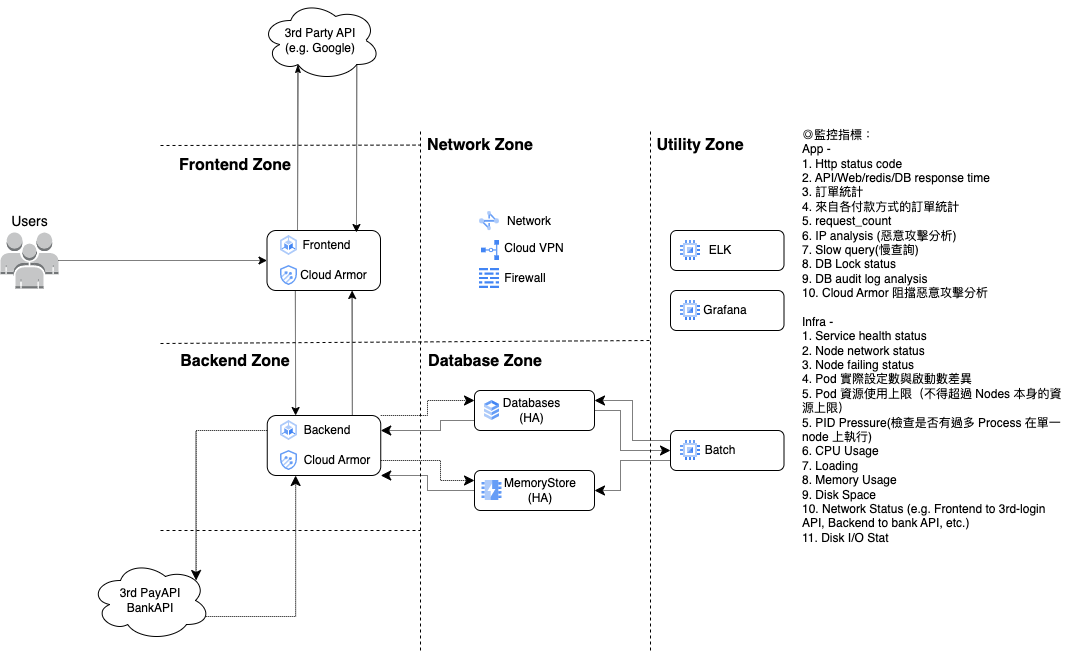

The diagram above was exported from draw.io. Its source (the exported page's mxGraphModel, read from the mxfile embedded in the PNG):
<mxGraphModel dx="954" dy="1443" grid="1" gridSize="10" guides="1" tooltips="1" connect="1" arrows="1" fold="1" page="1" pageScale="1" pageWidth="1169" pageHeight="827" math="0" shadow="0">
  <root>
    <mxCell id="0" />
    <mxCell id="1" parent="0" />
    <mxCell id="ofrNrww5DTdN5W4NUUR8-72" value="" style="rounded=1;whiteSpace=wrap;html=1;" parent="1" vertex="1">
      <mxGeometry x="750" y="-520" width="113.5" height="40" as="geometry" />
    </mxCell>
    <mxCell id="ofrNrww5DTdN5W4NUUR8-48" value="" style="rounded=1;whiteSpace=wrap;html=1;" parent="1" vertex="1">
      <mxGeometry x="554" y="-280" width="120" height="40" as="geometry" />
    </mxCell>
    <mxCell id="ofrNrww5DTdN5W4NUUR8-44" value="" style="rounded=1;whiteSpace=wrap;html=1;" parent="1" vertex="1">
      <mxGeometry x="554" y="-360" width="120" height="40" as="geometry" />
    </mxCell>
    <mxCell id="ofrNrww5DTdN5W4NUUR8-28" value="" style="rounded=1;whiteSpace=wrap;html=1;" parent="1" vertex="1">
      <mxGeometry x="750" y="-320" width="113.5" height="40" as="geometry" />
    </mxCell>
    <mxCell id="ofrNrww5DTdN5W4NUUR8-19" value="" style="rounded=1;whiteSpace=wrap;html=1;" parent="1" vertex="1">
      <mxGeometry x="346.75" y="-335" width="113.5" height="60" as="geometry" />
    </mxCell>
    <mxCell id="FZ77_MO48wKH9ywl_AMq-5" value="Users" style="shape=mxgraph.aws2.non-service_specific.users;html=1;strokeColor=none;verticalLabelPosition=top;verticalAlign=bottom;shadow=0;dashed=0;fillColor=#FFFFFF;fontSize=14;fontColor=#000000;align=center;labelPosition=center;movable=1;resizable=1;rotatable=1;deletable=1;editable=1;connectable=1;" parent="1" vertex="1">
      <mxGeometry x="80" y="-518" width="58" height="56" as="geometry" />
    </mxCell>
    <mxCell id="ofrNrww5DTdN5W4NUUR8-2" value="3rd Party API&lt;br&gt;(e.g. Google)" style="ellipse;shape=cloud;whiteSpace=wrap;html=1;movable=1;resizable=1;rotatable=1;deletable=1;editable=1;connectable=1;" parent="1" vertex="1">
      <mxGeometry x="340.25" y="-750" width="120" height="80" as="geometry" />
    </mxCell>
    <mxCell id="ofrNrww5DTdN5W4NUUR8-6" value="" style="endArrow=classic;html=1;rounded=0;exitX=1;exitY=0.5;exitDx=0;exitDy=0;exitPerimeter=0;entryX=0;entryY=0.5;entryDx=0;entryDy=0;dashed=1;dashPattern=1 1;movable=1;resizable=1;rotatable=1;deletable=1;editable=1;connectable=1;" parent="1" source="FZ77_MO48wKH9ywl_AMq-5" target="ofrNrww5DTdN5W4NUUR8-10" edge="1">
      <mxGeometry width="50" height="50" relative="1" as="geometry">
        <mxPoint x="550" y="-518" as="sourcePoint" />
        <mxPoint x="340" y="-488" as="targetPoint" />
      </mxGeometry>
    </mxCell>
    <mxCell id="ofrNrww5DTdN5W4NUUR8-9" value="" style="group;movable=1;resizable=1;rotatable=1;deletable=1;editable=1;connectable=1;" parent="1" vertex="1" connectable="0">
      <mxGeometry x="360" y="-520" width="106.5" height="60" as="geometry" />
    </mxCell>
    <mxCell id="ofrNrww5DTdN5W4NUUR8-10" value="" style="rounded=1;whiteSpace=wrap;html=1;movable=1;resizable=1;rotatable=1;deletable=1;editable=1;connectable=1;" parent="ofrNrww5DTdN5W4NUUR8-9" vertex="1">
      <mxGeometry x="-13.5" width="113.5" height="60" as="geometry" />
    </mxCell>
    <mxCell id="FZ77_MO48wKH9ywl_AMq-6" value="" style="editableCssRules=.*;shape=image;verticalLabelPosition=bottom;labelBackgroundColor=#ffffff;verticalAlign=top;aspect=fixed;imageAspect=0;image=data:image/svg+xml,(base64 omitted: 1048 chars);movable=1;resizable=1;rotatable=1;deletable=1;editable=1;connectable=1;" parent="ofrNrww5DTdN5W4NUUR8-9" vertex="1">
      <mxGeometry y="5" width="17" height="20" as="geometry" />
    </mxCell>
    <mxCell id="ofrNrww5DTdN5W4NUUR8-1" value="Frontend" style="text;strokeColor=none;align=center;fillColor=none;html=1;verticalAlign=middle;whiteSpace=wrap;rounded=0;movable=1;resizable=1;rotatable=1;deletable=1;editable=1;connectable=1;" parent="ofrNrww5DTdN5W4NUUR8-9" vertex="1">
      <mxGeometry x="11" width="71" height="30" as="geometry" />
    </mxCell>
    <mxCell id="ofrNrww5DTdN5W4NUUR8-4" value="" style="editableCssRules=.*;shape=image;verticalLabelPosition=bottom;labelBackgroundColor=#ffffff;verticalAlign=top;aspect=fixed;imageAspect=0;image=data:image/svg+xml,(base64 omitted: 1068 chars);movable=1;resizable=1;rotatable=1;deletable=1;editable=1;connectable=1;" parent="ofrNrww5DTdN5W4NUUR8-9" vertex="1">
      <mxGeometry y="35" width="17" height="20" as="geometry" />
    </mxCell>
    <mxCell id="ofrNrww5DTdN5W4NUUR8-5" value="Cloud Armor&lt;br&gt;" style="text;strokeColor=none;align=center;fillColor=none;html=1;verticalAlign=middle;whiteSpace=wrap;rounded=0;movable=1;resizable=1;rotatable=1;deletable=1;editable=1;connectable=1;" parent="ofrNrww5DTdN5W4NUUR8-9" vertex="1">
      <mxGeometry x="11.75" y="30" width="83" height="30" as="geometry" />
    </mxCell>
    <mxCell id="ofrNrww5DTdN5W4NUUR8-13" value="" style="editableCssRules=.*;shape=image;verticalLabelPosition=bottom;labelBackgroundColor=#ffffff;verticalAlign=top;aspect=fixed;imageAspect=0;image=data:image/svg+xml,(base64 omitted: 1048 chars);" parent="1" vertex="1">
      <mxGeometry x="360" y="-330" width="17" height="20" as="geometry" />
    </mxCell>
    <mxCell id="ofrNrww5DTdN5W4NUUR8-15" value="Backend" style="text;strokeColor=none;align=center;fillColor=none;html=1;verticalAlign=middle;whiteSpace=wrap;rounded=0;" parent="1" vertex="1">
      <mxGeometry x="377" y="-335" width="60" height="30" as="geometry" />
    </mxCell>
    <mxCell id="ofrNrww5DTdN5W4NUUR8-16" value="" style="editableCssRules=.*;shape=image;verticalLabelPosition=bottom;labelBackgroundColor=#ffffff;verticalAlign=top;aspect=fixed;imageAspect=0;image=data:image/svg+xml,(base64 omitted: 1068 chars);" parent="1" vertex="1">
      <mxGeometry x="360" y="-300" width="17" height="20" as="geometry" />
    </mxCell>
    <mxCell id="ofrNrww5DTdN5W4NUUR8-18" value="Cloud Armor" style="text;strokeColor=none;align=center;fillColor=none;html=1;verticalAlign=middle;whiteSpace=wrap;rounded=0;" parent="1" vertex="1">
      <mxGeometry x="377" y="-305" width="80" height="30" as="geometry" />
    </mxCell>
    <mxCell id="ofrNrww5DTdN5W4NUUR8-21" value="" style="endArrow=classicThin;html=1;rounded=0;dashed=1;dashPattern=1 1;entryX=0.31;entryY=0.8;entryDx=0;entryDy=0;entryPerimeter=0;endFill=1;" parent="1" target="ofrNrww5DTdN5W4NUUR8-2" edge="1">
      <mxGeometry width="50" height="50" relative="1" as="geometry">
        <mxPoint x="377" y="-520" as="sourcePoint" />
        <mxPoint x="420" y="-510" as="targetPoint" />
      </mxGeometry>
    </mxCell>
    <mxCell id="ofrNrww5DTdN5W4NUUR8-22" value="" style="endArrow=classic;html=1;rounded=0;dashed=1;dashPattern=1 1;exitX=0.8;exitY=0.8;exitDx=0;exitDy=0;exitPerimeter=0;entryX=0.915;entryY=0.067;entryDx=0;entryDy=0;entryPerimeter=0;" parent="1" source="ofrNrww5DTdN5W4NUUR8-2" target="ofrNrww5DTdN5W4NUUR8-1" edge="1">
      <mxGeometry width="50" height="50" relative="1" as="geometry">
        <mxPoint x="440" y="-540" as="sourcePoint" />
        <mxPoint x="490" y="-590" as="targetPoint" />
      </mxGeometry>
    </mxCell>
    <mxCell id="ofrNrww5DTdN5W4NUUR8-23" value="" style="endArrow=classic;html=1;rounded=0;dashed=1;dashPattern=1 1;entryX=0.25;entryY=0;entryDx=0;entryDy=0;exitX=0.25;exitY=1;exitDx=0;exitDy=0;" parent="1" source="ofrNrww5DTdN5W4NUUR8-10" target="ofrNrww5DTdN5W4NUUR8-19" edge="1">
      <mxGeometry width="50" height="50" relative="1" as="geometry">
        <mxPoint x="370" y="-430" as="sourcePoint" />
        <mxPoint x="590" y="-430" as="targetPoint" />
      </mxGeometry>
    </mxCell>
    <mxCell id="ofrNrww5DTdN5W4NUUR8-24" value="" style="endArrow=classic;html=1;rounded=0;dashed=1;dashPattern=1 1;exitX=0.75;exitY=0;exitDx=0;exitDy=0;entryX=0.75;entryY=1;entryDx=0;entryDy=0;" parent="1" source="ofrNrww5DTdN5W4NUUR8-19" target="ofrNrww5DTdN5W4NUUR8-10" edge="1">
      <mxGeometry width="50" height="50" relative="1" as="geometry">
        <mxPoint x="432" y="-340" as="sourcePoint" />
        <mxPoint x="470" y="-450" as="targetPoint" />
      </mxGeometry>
    </mxCell>
    <mxCell id="ofrNrww5DTdN5W4NUUR8-25" value="" style="editableCssRules=.*;shape=image;verticalLabelPosition=bottom;labelBackgroundColor=#ffffff;verticalAlign=top;aspect=fixed;imageAspect=0;image=data:image/svg+xml,(base64 omitted: 880 chars);" parent="1" vertex="1">
      <mxGeometry x="760" y="-310" width="20" height="20" as="geometry" />
    </mxCell>
    <mxCell id="ofrNrww5DTdN5W4NUUR8-27" value="Batch" style="text;strokeColor=none;align=center;fillColor=none;html=1;verticalAlign=middle;whiteSpace=wrap;rounded=0;" parent="1" vertex="1">
      <mxGeometry x="770" y="-315" width="60" height="30" as="geometry" />
    </mxCell>
    <mxCell id="ofrNrww5DTdN5W4NUUR8-29" value="" style="editableCssRules=.*;shape=image;verticalLabelPosition=bottom;labelBackgroundColor=#ffffff;verticalAlign=top;aspect=fixed;imageAspect=0;image=data:image/svg+xml,(base64 omitted: 1016 chars);" parent="1" vertex="1">
      <mxGeometry x="564" y="-350" width="15" height="20" as="geometry" />
    </mxCell>
    <mxCell id="ofrNrww5DTdN5W4NUUR8-32" value="Databases (HA)" style="text;strokeColor=none;align=center;fillColor=none;html=1;verticalAlign=middle;whiteSpace=wrap;rounded=0;" parent="1" vertex="1">
      <mxGeometry x="583" y="-355" width="57" height="30" as="geometry" />
    </mxCell>
    <mxCell id="ofrNrww5DTdN5W4NUUR8-35" value="" style="editableCssRules=.*;shape=image;verticalLabelPosition=bottom;labelBackgroundColor=#ffffff;verticalAlign=top;aspect=fixed;imageAspect=0;image=data:image/svg+xml,(base64 omitted: 1048 chars);" parent="1" vertex="1">
      <mxGeometry x="561.5" y="-270" width="20" height="20" as="geometry" />
    </mxCell>
    <mxCell id="ofrNrww5DTdN5W4NUUR8-38" value="MemoryStore&lt;br&gt;(HA)" style="text;strokeColor=none;align=center;fillColor=none;html=1;verticalAlign=middle;whiteSpace=wrap;rounded=0;" parent="1" vertex="1">
      <mxGeometry x="590" y="-275" width="60" height="30" as="geometry" />
    </mxCell>
    <mxCell id="ofrNrww5DTdN5W4NUUR8-41" value="3rd PayAPI&lt;br&gt;BankAPI" style="ellipse;shape=cloud;whiteSpace=wrap;html=1;" parent="1" vertex="1">
      <mxGeometry x="170" y="-190" width="120" height="80" as="geometry" />
    </mxCell>
    <mxCell id="ofrNrww5DTdN5W4NUUR8-45" value="" style="edgeStyle=elbowEdgeStyle;elbow=horizontal;endArrow=classic;html=1;curved=0;rounded=0;endSize=8;startSize=8;dashed=1;dashPattern=1 1;exitX=1;exitY=0;exitDx=0;exitDy=0;entryX=0;entryY=0.25;entryDx=0;entryDy=0;" parent="1" source="ofrNrww5DTdN5W4NUUR8-19" target="ofrNrww5DTdN5W4NUUR8-44" edge="1">
      <mxGeometry width="50" height="50" relative="1" as="geometry">
        <mxPoint x="560" y="-290" as="sourcePoint" />
        <mxPoint x="610" y="-340" as="targetPoint" />
      </mxGeometry>
    </mxCell>
    <mxCell id="ofrNrww5DTdN5W4NUUR8-47" value="" style="edgeStyle=elbowEdgeStyle;elbow=horizontal;endArrow=classic;html=1;curved=0;rounded=0;endSize=8;startSize=8;dashed=1;dashPattern=1 1;exitX=0;exitY=0.75;exitDx=0;exitDy=0;entryX=1;entryY=0.25;entryDx=0;entryDy=0;" parent="1" source="ofrNrww5DTdN5W4NUUR8-44" target="ofrNrww5DTdN5W4NUUR8-19" edge="1">
      <mxGeometry width="50" height="50" relative="1" as="geometry">
        <mxPoint x="560" y="-420" as="sourcePoint" />
        <mxPoint x="610" y="-470" as="targetPoint" />
        <Array as="points">
          <mxPoint x="520" y="-320" />
        </Array>
      </mxGeometry>
    </mxCell>
    <mxCell id="ofrNrww5DTdN5W4NUUR8-49" value="" style="edgeStyle=elbowEdgeStyle;elbow=horizontal;endArrow=classic;html=1;curved=0;rounded=0;endSize=8;startSize=8;dashed=1;dashPattern=1 1;exitX=1;exitY=0.75;exitDx=0;exitDy=0;entryX=0;entryY=0.25;entryDx=0;entryDy=0;" parent="1" source="ofrNrww5DTdN5W4NUUR8-19" target="ofrNrww5DTdN5W4NUUR8-48" edge="1">
      <mxGeometry width="50" height="50" relative="1" as="geometry">
        <mxPoint x="560" y="-320" as="sourcePoint" />
        <mxPoint x="610" y="-370" as="targetPoint" />
        <Array as="points">
          <mxPoint x="520" y="-290" />
        </Array>
      </mxGeometry>
    </mxCell>
    <mxCell id="ofrNrww5DTdN5W4NUUR8-50" value="" style="edgeStyle=elbowEdgeStyle;elbow=horizontal;endArrow=classic;html=1;curved=0;rounded=0;endSize=8;startSize=8;dashed=1;dashPattern=1 1;exitX=0;exitY=0.5;exitDx=0;exitDy=0;entryX=1;entryY=1;entryDx=0;entryDy=0;" parent="1" source="ofrNrww5DTdN5W4NUUR8-48" target="ofrNrww5DTdN5W4NUUR8-19" edge="1">
      <mxGeometry width="50" height="50" relative="1" as="geometry">
        <mxPoint x="560" y="-320" as="sourcePoint" />
        <mxPoint x="610" y="-370" as="targetPoint" />
      </mxGeometry>
    </mxCell>
    <mxCell id="ofrNrww5DTdN5W4NUUR8-51" value="" style="edgeStyle=elbowEdgeStyle;elbow=horizontal;endArrow=classic;html=1;curved=0;rounded=0;endSize=8;startSize=8;dashed=1;dashPattern=1 1;exitX=0;exitY=0.25;exitDx=0;exitDy=0;entryX=1;entryY=0.25;entryDx=0;entryDy=0;" parent="1" source="ofrNrww5DTdN5W4NUUR8-28" target="ofrNrww5DTdN5W4NUUR8-44" edge="1">
      <mxGeometry width="50" height="50" relative="1" as="geometry">
        <mxPoint x="560" y="-320" as="sourcePoint" />
        <mxPoint x="610" y="-370" as="targetPoint" />
      </mxGeometry>
    </mxCell>
    <mxCell id="ofrNrww5DTdN5W4NUUR8-55" value="" style="edgeStyle=elbowEdgeStyle;elbow=horizontal;endArrow=classic;html=1;curved=0;rounded=0;endSize=8;startSize=8;dashed=1;dashPattern=1 1;entryX=0;entryY=0.5;entryDx=0;entryDy=0;exitX=1;exitY=0.5;exitDx=0;exitDy=0;" parent="1" source="ofrNrww5DTdN5W4NUUR8-44" target="ofrNrww5DTdN5W4NUUR8-28" edge="1">
      <mxGeometry width="50" height="50" relative="1" as="geometry">
        <mxPoint x="710" y="-190" as="sourcePoint" />
        <mxPoint x="760" y="-240" as="targetPoint" />
        <Array as="points">
          <mxPoint x="700" y="-320" />
        </Array>
      </mxGeometry>
    </mxCell>
    <mxCell id="ofrNrww5DTdN5W4NUUR8-56" value="" style="edgeStyle=elbowEdgeStyle;elbow=horizontal;endArrow=classic;html=1;curved=0;rounded=0;endSize=8;startSize=8;dashed=1;dashPattern=1 1;exitX=0;exitY=0.75;exitDx=0;exitDy=0;entryX=1;entryY=0.5;entryDx=0;entryDy=0;" parent="1" source="ofrNrww5DTdN5W4NUUR8-28" target="ofrNrww5DTdN5W4NUUR8-48" edge="1">
      <mxGeometry width="50" height="50" relative="1" as="geometry">
        <mxPoint x="560" y="-320" as="sourcePoint" />
        <mxPoint x="610" y="-370" as="targetPoint" />
        <Array as="points">
          <mxPoint x="700" y="-280" />
        </Array>
      </mxGeometry>
    </mxCell>
    <mxCell id="ofrNrww5DTdN5W4NUUR8-59" value="" style="edgeStyle=segmentEdgeStyle;endArrow=classic;html=1;curved=0;rounded=0;endSize=8;startSize=8;dashed=1;dashPattern=1 1;entryX=0.88;entryY=0.25;entryDx=0;entryDy=0;entryPerimeter=0;exitX=0;exitY=0.25;exitDx=0;exitDy=0;" parent="1" source="ofrNrww5DTdN5W4NUUR8-19" target="ofrNrww5DTdN5W4NUUR8-41" edge="1">
      <mxGeometry width="50" height="50" relative="1" as="geometry">
        <mxPoint x="190" y="-285" as="sourcePoint" />
        <mxPoint x="240" y="-335" as="targetPoint" />
      </mxGeometry>
    </mxCell>
    <mxCell id="ofrNrww5DTdN5W4NUUR8-60" value="" style="edgeStyle=segmentEdgeStyle;endArrow=classic;html=1;curved=0;rounded=0;endSize=8;startSize=8;dashed=1;dashPattern=1 1;exitX=0.96;exitY=0.7;exitDx=0;exitDy=0;exitPerimeter=0;entryX=0.25;entryY=1;entryDx=0;entryDy=0;" parent="1" source="ofrNrww5DTdN5W4NUUR8-41" target="ofrNrww5DTdN5W4NUUR8-19" edge="1">
      <mxGeometry width="50" height="50" relative="1" as="geometry">
        <mxPoint x="320" y="-170" as="sourcePoint" />
        <mxPoint x="370" y="-220" as="targetPoint" />
      </mxGeometry>
    </mxCell>
    <mxCell id="ofrNrww5DTdN5W4NUUR8-67" value="" style="group" parent="1" vertex="1" connectable="0">
      <mxGeometry x="750" y="-460" width="113.5" height="40" as="geometry" />
    </mxCell>
    <mxCell id="ofrNrww5DTdN5W4NUUR8-66" value="" style="rounded=1;whiteSpace=wrap;html=1;" parent="ofrNrww5DTdN5W4NUUR8-67" vertex="1">
      <mxGeometry width="113.5" height="40" as="geometry" />
    </mxCell>
    <mxCell id="ofrNrww5DTdN5W4NUUR8-64" value="" style="editableCssRules=.*;shape=image;verticalLabelPosition=bottom;labelBackgroundColor=#ffffff;verticalAlign=top;aspect=fixed;imageAspect=0;image=data:image/svg+xml,(base64 omitted: 880 chars);" parent="ofrNrww5DTdN5W4NUUR8-67" vertex="1">
      <mxGeometry x="10" y="10" width="20" height="20" as="geometry" />
    </mxCell>
    <mxCell id="ofrNrww5DTdN5W4NUUR8-65" value="Grafana" style="text;strokeColor=none;align=center;fillColor=none;html=1;verticalAlign=middle;whiteSpace=wrap;rounded=0;" parent="ofrNrww5DTdN5W4NUUR8-67" vertex="1">
      <mxGeometry x="25" y="5" width="60" height="30" as="geometry" />
    </mxCell>
    <mxCell id="ofrNrww5DTdN5W4NUUR8-68" value="" style="editableCssRules=.*;shape=image;verticalLabelPosition=bottom;labelBackgroundColor=#ffffff;verticalAlign=top;aspect=fixed;imageAspect=0;image=data:image/svg+xml,(base64 omitted: 880 chars);" parent="1" vertex="1">
      <mxGeometry x="760" y="-510" width="20" height="20" as="geometry" />
    </mxCell>
    <mxCell id="ofrNrww5DTdN5W4NUUR8-69" value="ELK" style="text;strokeColor=none;align=center;fillColor=none;html=1;verticalAlign=middle;whiteSpace=wrap;rounded=0;" parent="1" vertex="1">
      <mxGeometry x="770" y="-515" width="60" height="30" as="geometry" />
    </mxCell>
    <mxCell id="ofrNrww5DTdN5W4NUUR8-78" value="" style="endArrow=none;dashed=1;html=1;rounded=0;" parent="1" edge="1">
      <mxGeometry width="50" height="50" relative="1" as="geometry">
        <mxPoint x="730" y="-100" as="sourcePoint" />
        <mxPoint x="730" y="-620" as="targetPoint" />
      </mxGeometry>
    </mxCell>
    <mxCell id="ofrNrww5DTdN5W4NUUR8-79" value="&lt;b&gt;&lt;font style=&quot;font-size: 16px;&quot;&gt;Utility Zone&lt;/font&gt;&lt;/b&gt;" style="text;strokeColor=none;align=center;fillColor=none;html=1;verticalAlign=middle;whiteSpace=wrap;rounded=0;" parent="1" vertex="1">
      <mxGeometry x="730" y="-620" width="100" height="30" as="geometry" />
    </mxCell>
    <mxCell id="ofrNrww5DTdN5W4NUUR8-81" value="" style="endArrow=none;dashed=1;html=1;rounded=0;fontSize=16;" parent="1" edge="1">
      <mxGeometry width="50" height="50" relative="1" as="geometry">
        <mxPoint x="500" y="-100" as="sourcePoint" />
        <mxPoint x="500" y="-620" as="targetPoint" />
      </mxGeometry>
    </mxCell>
    <mxCell id="ofrNrww5DTdN5W4NUUR8-82" value="&lt;b&gt;&lt;font style=&quot;font-size: 16px;&quot;&gt;Database Zone&lt;/font&gt;&lt;/b&gt;" style="text;strokeColor=none;align=center;fillColor=none;html=1;verticalAlign=middle;whiteSpace=wrap;rounded=0;" parent="1" vertex="1">
      <mxGeometry x="500" y="-404" width="130" height="30" as="geometry" />
    </mxCell>
    <mxCell id="ofrNrww5DTdN5W4NUUR8-84" value="" style="endArrow=none;dashed=1;html=1;rounded=0;fontSize=16;" parent="1" edge="1">
      <mxGeometry width="50" height="50" relative="1" as="geometry">
        <mxPoint x="240" y="-407" as="sourcePoint" />
        <mxPoint x="730" y="-410" as="targetPoint" />
      </mxGeometry>
    </mxCell>
    <mxCell id="ofrNrww5DTdN5W4NUUR8-89" value="&lt;b&gt;&lt;font style=&quot;font-size: 16px;&quot;&gt;Backend Zone&lt;/font&gt;&lt;/b&gt;" style="text;strokeColor=none;align=center;fillColor=none;html=1;verticalAlign=middle;whiteSpace=wrap;rounded=0;" parent="1" vertex="1">
      <mxGeometry x="250" y="-404" width="130" height="30" as="geometry" />
    </mxCell>
    <mxCell id="ofrNrww5DTdN5W4NUUR8-90" value="&lt;b&gt;&lt;font style=&quot;font-size: 16px;&quot;&gt;Frontend Zone&lt;/font&gt;&lt;/b&gt;" style="text;strokeColor=none;align=center;fillColor=none;html=1;verticalAlign=middle;whiteSpace=wrap;rounded=0;" parent="1" vertex="1">
      <mxGeometry x="250" y="-600" width="130" height="30" as="geometry" />
    </mxCell>
    <mxCell id="ofrNrww5DTdN5W4NUUR8-91" value="" style="endArrow=none;dashed=1;html=1;rounded=0;fontSize=16;" parent="1" edge="1">
      <mxGeometry width="50" height="50" relative="1" as="geometry">
        <mxPoint x="240" y="-220" as="sourcePoint" />
        <mxPoint x="500" y="-220" as="targetPoint" />
      </mxGeometry>
    </mxCell>
    <mxCell id="ofrNrww5DTdN5W4NUUR8-92" value="" style="endArrow=none;dashed=1;html=1;rounded=0;fontSize=16;" parent="1" edge="1">
      <mxGeometry width="50" height="50" relative="1" as="geometry">
        <mxPoint x="240" y="-605" as="sourcePoint" />
        <mxPoint x="500" y="-605.4200000000001" as="targetPoint" />
      </mxGeometry>
    </mxCell>
    <mxCell id="ofrNrww5DTdN5W4NUUR8-94" value="" style="editableCssRules=.*;shape=image;verticalLabelPosition=bottom;labelBackgroundColor=#ffffff;verticalAlign=top;aspect=fixed;imageAspect=0;image=data:image/svg+xml,(base64 omitted: 1152 chars);fontSize=16;" parent="1" vertex="1">
      <mxGeometry x="561" y="-510" width="18" height="20" as="geometry" />
    </mxCell>
    <mxCell id="ofrNrww5DTdN5W4NUUR8-95" value="&lt;font style=&quot;font-size: 12px;&quot;&gt;Cloud VPN&lt;/font&gt;" style="text;strokeColor=none;align=center;fillColor=none;html=1;verticalAlign=middle;whiteSpace=wrap;rounded=0;fontSize=16;" parent="1" vertex="1">
      <mxGeometry x="569" y="-518" width="90" height="30" as="geometry" />
    </mxCell>
    <mxCell id="ofrNrww5DTdN5W4NUUR8-97" value="" style="editableCssRules=.*;shape=image;verticalLabelPosition=bottom;labelBackgroundColor=#ffffff;verticalAlign=top;aspect=fixed;imageAspect=0;image=data:image/svg+xml,(base64 omitted: 664 chars);fontSize=12;" parent="1" vertex="1">
      <mxGeometry x="559" y="-482" width="20" height="20" as="geometry" />
    </mxCell>
    <mxCell id="ofrNrww5DTdN5W4NUUR8-100" value="&lt;span style=&quot;font-size: 12px;&quot;&gt;Firewall&lt;/span&gt;" style="text;strokeColor=none;align=center;fillColor=none;html=1;verticalAlign=middle;whiteSpace=wrap;rounded=0;fontSize=16;" parent="1" vertex="1">
      <mxGeometry x="560" y="-488" width="90" height="30" as="geometry" />
    </mxCell>
    <mxCell id="ofrNrww5DTdN5W4NUUR8-102" value="" style="editableCssRules=.*;shape=image;verticalLabelPosition=bottom;labelBackgroundColor=#ffffff;verticalAlign=top;aspect=fixed;imageAspect=0;image=data:image/svg+xml,(base64 omitted: 1060 chars);fontSize=12;" parent="1" vertex="1">
      <mxGeometry x="559" y="-539" width="20" height="19" as="geometry" />
    </mxCell>
    <mxCell id="ofrNrww5DTdN5W4NUUR8-104" value="Network" style="text;strokeColor=none;align=center;fillColor=none;html=1;verticalAlign=middle;whiteSpace=wrap;rounded=0;fontSize=12;" parent="1" vertex="1">
      <mxGeometry x="579" y="-544.5" width="60" height="30" as="geometry" />
    </mxCell>
    <mxCell id="ofrNrww5DTdN5W4NUUR8-105" value="&lt;b&gt;&lt;font style=&quot;font-size: 16px;&quot;&gt;Network Zone&lt;/font&gt;&lt;/b&gt;" style="text;strokeColor=none;align=center;fillColor=none;html=1;verticalAlign=middle;whiteSpace=wrap;rounded=0;" parent="1" vertex="1">
      <mxGeometry x="500" y="-620" width="120" height="30" as="geometry" />
    </mxCell>
    <mxCell id="ofrNrww5DTdN5W4NUUR8-107" value="◎監控指標：&lt;br&gt;App -&lt;br&gt;1. Http status code&lt;br&gt;2. API/Web/redis/DB response time&lt;br&gt;3. 訂單統計&lt;br&gt;4. 來自各付款方式的訂單統計&lt;br&gt;5. request_count&lt;br&gt;6. IP analysis (惡意攻擊分析)&lt;br&gt;7. Slow query(慢查詢)&lt;br&gt;8. DB Lock status&lt;br&gt;9. DB audit log analysis&lt;br&gt;10. Cloud Armor 阻擋惡意攻擊分析&lt;br&gt;&lt;br&gt;Infra -&amp;nbsp;&lt;br&gt;1. Service health status&lt;br&gt;2. Node network status&lt;br&gt;3. Node failing status&lt;br&gt;4. Pod 實際設定數與啟動數差異&lt;br&gt;5. Pod 資源使用上限（不得超過 Nodes 本身的資源上限）&lt;br&gt;5. PID Pressure(檢查是否有過多 Process 在單一 node 上執行)&lt;br&gt;6. CPU Usage&lt;br&gt;7. Loading&lt;br&gt;8. Memory Usage&lt;br&gt;9. Disk Space&lt;br&gt;10. Network Status (e.g. Frontend to 3rd-login API, Backend to bank API, etc.)&lt;br&gt;11. Disk I/O Stat" style="text;strokeColor=none;align=left;fillColor=none;html=1;verticalAlign=middle;whiteSpace=wrap;rounded=0;fontSize=12;" parent="1" vertex="1">
      <mxGeometry x="880" y="-459" width="270" height="89" as="geometry" />
    </mxCell>
  </root>
</mxGraphModel>